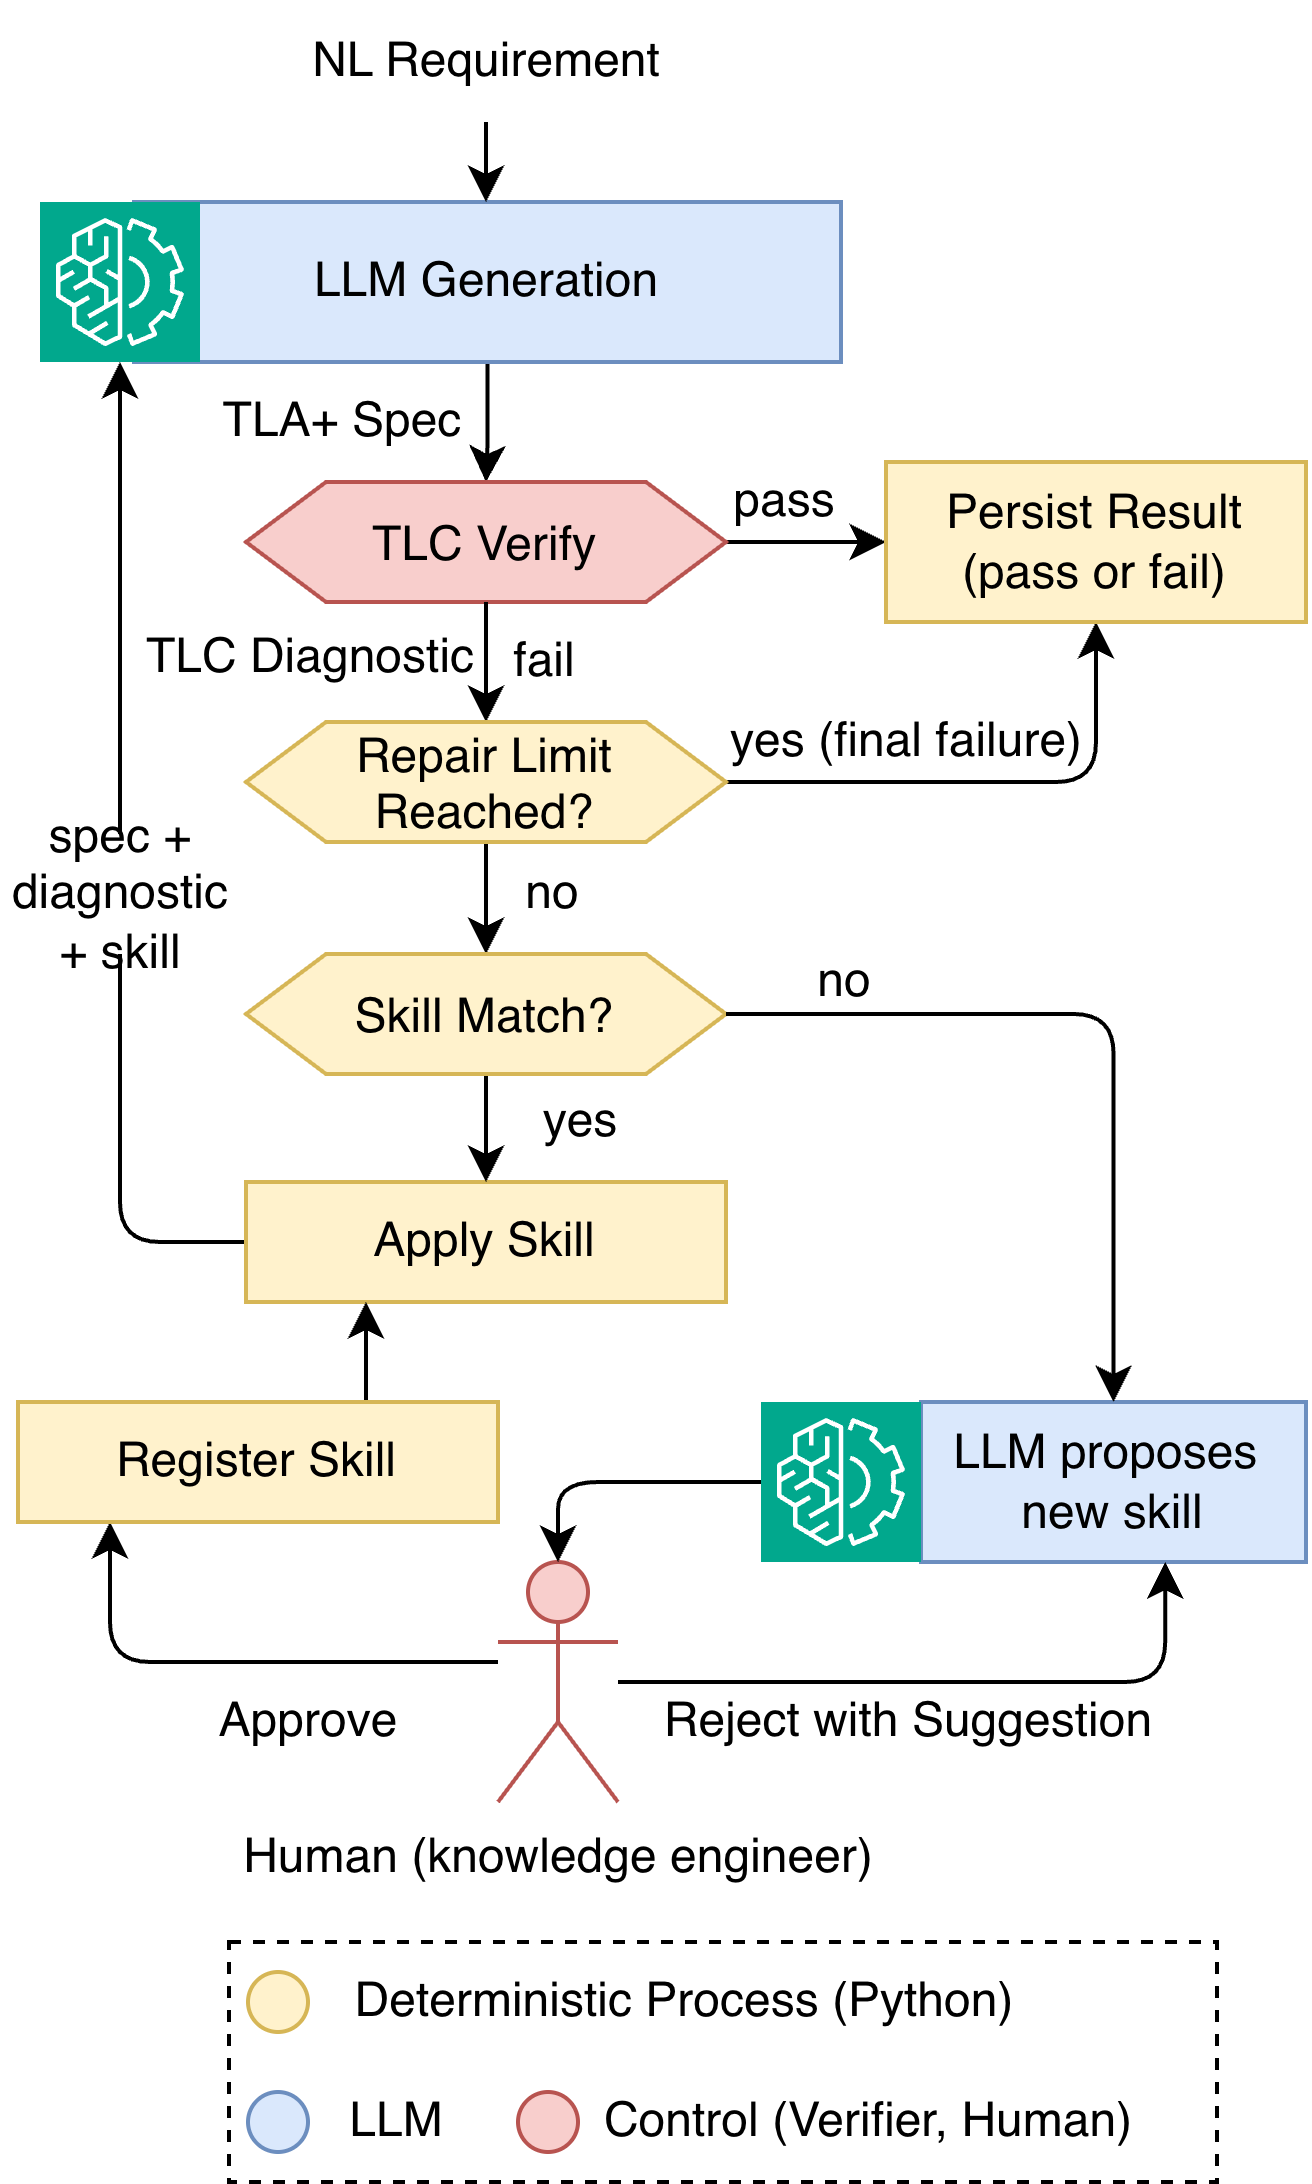

The diagram above was exported from draw.io. Its source (the exported page's mxGraphModel, read from the mxfile embedded in the PNG):
<mxGraphModel dx="1214" dy="832" grid="1" gridSize="10" guides="1" tooltips="1" connect="1" arrows="1" fold="1" page="1" pageScale="1" pageWidth="827" pageHeight="1169" math="0" shadow="0">
  <root>
    <mxCell id="WIyWlLk6GJQsqaUBKTNV-0" />
    <mxCell id="WIyWlLk6GJQsqaUBKTNV-1" parent="WIyWlLk6GJQsqaUBKTNV-0" />
    <mxCell id="NoEqlWfSRCRR1Z_S120T-4" parent="WIyWlLk6GJQsqaUBKTNV-1" style="rounded=0;whiteSpace=wrap;html=1;dashed=1;" value="" vertex="1">
      <mxGeometry height="60" width="247" x="109.75" y="495" as="geometry" />
    </mxCell>
    <mxCell id="EifaNpaL0D0UkuvGu-O--10" edge="1" parent="WIyWlLk6GJQsqaUBKTNV-1" source="EifaNpaL0D0UkuvGu-O--1" style="edgeStyle=orthogonalEdgeStyle;rounded=0;orthogonalLoop=1;jettySize=auto;html=1;" target="EifaNpaL0D0UkuvGu-O--11">
      <mxGeometry relative="1" as="geometry">
        <mxPoint x="174" y="140" as="targetPoint" />
      </mxGeometry>
    </mxCell>
    <mxCell id="EifaNpaL0D0UkuvGu-O--1" parent="WIyWlLk6GJQsqaUBKTNV-1" style="rounded=0;whiteSpace=wrap;html=1;fillColor=#dae8fc;strokeColor=#6c8ebf;" value="&lt;font&gt;LLM Generation&lt;/font&gt;" vertex="1">
      <mxGeometry height="40" width="176.75" x="86" y="60" as="geometry" />
    </mxCell>
    <mxCell id="EifaNpaL0D0UkuvGu-O--14" edge="1" parent="WIyWlLk6GJQsqaUBKTNV-1" source="sCjKVEyxcSDdbZGdyC7o-4" style="edgeStyle=orthogonalEdgeStyle;rounded=1;orthogonalLoop=1;jettySize=auto;html=1;curved=0;exitX=1;exitY=0.5;exitDx=0;exitDy=0;entryX=0.5;entryY=1;entryDx=0;entryDy=0;" target="EifaNpaL0D0UkuvGu-O--49">
      <mxGeometry relative="1" x="-0.7283" as="geometry">
        <mxPoint x="274" y="205" as="targetPoint" />
      </mxGeometry>
    </mxCell>
    <mxCell id="EifaNpaL0D0UkuvGu-O--17" edge="1" parent="WIyWlLk6GJQsqaUBKTNV-1" source="sCjKVEyxcSDdbZGdyC7o-4" style="edgeStyle=orthogonalEdgeStyle;rounded=0;orthogonalLoop=1;jettySize=auto;html=1;entryX=0.5;entryY=0;entryDx=0;entryDy=0;" target="EifaNpaL0D0UkuvGu-O--21">
      <mxGeometry relative="1" x="0.3846" as="geometry">
        <mxPoint x="174" y="244" as="targetPoint" />
      </mxGeometry>
    </mxCell>
    <mxCell id="EifaNpaL0D0UkuvGu-O--50" edge="1" parent="WIyWlLk6GJQsqaUBKTNV-1" source="EifaNpaL0D0UkuvGu-O--11" style="edgeStyle=orthogonalEdgeStyle;rounded=1;orthogonalLoop=1;jettySize=auto;html=1;curved=0;" target="EifaNpaL0D0UkuvGu-O--49">
      <mxGeometry relative="1" x="0.1111" as="geometry" />
    </mxCell>
    <mxCell id="EifaNpaL0D0UkuvGu-O--11" parent="WIyWlLk6GJQsqaUBKTNV-1" style="shape=hexagon;perimeter=hexagonPerimeter2;whiteSpace=wrap;html=1;shapeInside=1;fixedSize=1;fillColor=#f8cecc;strokeColor=#b85450;" value="&lt;font&gt;TLC Verify&lt;/font&gt;" vertex="1">
      <mxGeometry height="30" width="120" x="114" y="130" as="geometry" />
    </mxCell>
    <mxCell id="EifaNpaL0D0UkuvGu-O--15" parent="WIyWlLk6GJQsqaUBKTNV-1" style="text;html=1;whiteSpace=wrap;strokeColor=none;fillColor=none;align=center;verticalAlign=middle;rounded=0;" value="pass" vertex="1">
      <mxGeometry height="30" width="60" x="219" y="120" as="geometry" />
    </mxCell>
    <mxCell id="EifaNpaL0D0UkuvGu-O--18" parent="WIyWlLk6GJQsqaUBKTNV-1" style="text;html=1;whiteSpace=wrap;strokeColor=none;fillColor=none;align=center;verticalAlign=middle;rounded=0;" value="fail" vertex="1">
      <mxGeometry height="30" width="60" x="159" y="160" as="geometry" />
    </mxCell>
    <mxCell id="EifaNpaL0D0UkuvGu-O--30" edge="1" parent="WIyWlLk6GJQsqaUBKTNV-1" source="EifaNpaL0D0UkuvGu-O--20" style="edgeStyle=orthogonalEdgeStyle;rounded=1;orthogonalLoop=1;jettySize=auto;html=1;entryX=0;entryY=0.5;entryDx=0;entryDy=0;strokeColor=none;curved=0;" target="EifaNpaL0D0UkuvGu-O--11">
      <mxGeometry relative="1" x="-0.1929" as="geometry">
        <Array as="points">
          <mxPoint x="71" y="355" />
          <mxPoint x="71" y="155" />
        </Array>
      </mxGeometry>
    </mxCell>
    <mxCell id="NoEqlWfSRCRR1Z_S120T-11" edge="1" parent="WIyWlLk6GJQsqaUBKTNV-1" source="EifaNpaL0D0UkuvGu-O--20" style="edgeStyle=orthogonalEdgeStyle;rounded=1;orthogonalLoop=1;jettySize=auto;html=1;entryX=0.5;entryY=1;entryDx=0;entryDy=0;curved=0;endArrow=none;endFill=0;" target="ry2J9ED1HPkQccb_i1Jm-1">
      <mxGeometry relative="1" x="0.0041" as="geometry" />
    </mxCell>
    <mxCell id="EifaNpaL0D0UkuvGu-O--20" parent="WIyWlLk6GJQsqaUBKTNV-1" style="rounded=0;whiteSpace=wrap;html=1;fillColor=#fff2cc;strokeColor=#d6b656;" value="&lt;div&gt;Apply Skill&lt;/div&gt;" vertex="1">
      <mxGeometry height="30" width="120" x="114" y="305" as="geometry" />
    </mxCell>
    <mxCell id="EifaNpaL0D0UkuvGu-O--22" edge="1" parent="WIyWlLk6GJQsqaUBKTNV-1" source="EifaNpaL0D0UkuvGu-O--21" style="edgeStyle=orthogonalEdgeStyle;rounded=0;orthogonalLoop=1;jettySize=auto;html=1;" target="EifaNpaL0D0UkuvGu-O--20" value="">
      <mxGeometry relative="1" as="geometry" />
    </mxCell>
    <mxCell id="EifaNpaL0D0UkuvGu-O--21" parent="WIyWlLk6GJQsqaUBKTNV-1" style="shape=hexagon;perimeter=hexagonPerimeter2;whiteSpace=wrap;html=1;shapeInside=1;fixedSize=1;fillColor=#fff2cc;strokeColor=#d6b656;" value="Skill Match?" vertex="1">
      <mxGeometry height="30" width="120" x="114" y="248" as="geometry" />
    </mxCell>
    <mxCell id="EifaNpaL0D0UkuvGu-O--29" parent="WIyWlLk6GJQsqaUBKTNV-1" style="text;html=1;whiteSpace=wrap;strokeColor=none;fillColor=none;align=center;verticalAlign=middle;rounded=0;" value="yes" vertex="1">
      <mxGeometry height="30" width="60" x="168" y="275" as="geometry" />
    </mxCell>
    <mxCell id="EifaNpaL0D0UkuvGu-O--31" parent="WIyWlLk6GJQsqaUBKTNV-1" style="rounded=0;whiteSpace=wrap;html=1;fillColor=#dae8fc;strokeColor=#6c8ebf;" value="LLM proposes&amp;nbsp;&lt;div&gt;new skill&lt;/div&gt;" vertex="1">
      <mxGeometry height="40" width="96.25" x="282.75" y="360" as="geometry" />
    </mxCell>
    <mxCell id="EifaNpaL0D0UkuvGu-O--32" edge="1" parent="WIyWlLk6GJQsqaUBKTNV-1" source="EifaNpaL0D0UkuvGu-O--21" style="edgeStyle=orthogonalEdgeStyle;rounded=1;orthogonalLoop=1;jettySize=auto;html=1;entryX=0.5;entryY=0;entryDx=0;entryDy=0;exitX=1;exitY=0.5;exitDx=0;exitDy=0;curved=0;" target="EifaNpaL0D0UkuvGu-O--31">
      <mxGeometry relative="1" x="0.1872" as="geometry" />
    </mxCell>
    <mxCell id="EifaNpaL0D0UkuvGu-O--39" parent="WIyWlLk6GJQsqaUBKTNV-1" style="sketch=0;points=[[0,0,0],[0.25,0,0],[0.5,0,0],[0.75,0,0],[1,0,0],[0,1,0],[0.25,1,0],[0.5,1,0],[0.75,1,0],[1,1,0],[0,0.25,0],[0,0.5,0],[0,0.75,0],[1,0.25,0],[1,0.5,0],[1,0.75,0]];outlineConnect=0;fontColor=#232F3E;fillColor=#01A88D;strokeColor=#ffffff;dashed=0;verticalLabelPosition=bottom;verticalAlign=top;align=center;html=1;fontSize=12;fontStyle=0;aspect=fixed;shape=mxgraph.aws4.resourceIcon;resIcon=mxgraph.aws4.machine_learning;" value="" vertex="1">
      <mxGeometry height="40" width="40" x="62.5" y="60" as="geometry" />
    </mxCell>
    <mxCell id="EifaNpaL0D0UkuvGu-O--40" parent="WIyWlLk6GJQsqaUBKTNV-1" style="sketch=0;points=[[0,0,0],[0.25,0,0],[0.5,0,0],[0.75,0,0],[1,0,0],[0,1,0],[0.25,1,0],[0.5,1,0],[0.75,1,0],[1,1,0],[0,0.25,0],[0,0.5,0],[0,0.75,0],[1,0.25,0],[1,0.5,0],[1,0.75,0]];outlineConnect=0;fontColor=#232F3E;fillColor=#01A88D;strokeColor=#ffffff;dashed=0;verticalLabelPosition=bottom;verticalAlign=top;align=center;html=1;fontSize=12;fontStyle=0;aspect=fixed;shape=mxgraph.aws4.resourceIcon;resIcon=mxgraph.aws4.machine_learning;" value="" vertex="1">
      <mxGeometry height="40" width="40" x="242.75" y="360" as="geometry" />
    </mxCell>
    <mxCell id="EifaNpaL0D0UkuvGu-O--41" parent="WIyWlLk6GJQsqaUBKTNV-1" style="text;html=1;whiteSpace=wrap;strokeColor=none;fillColor=none;align=center;verticalAlign=middle;rounded=0;" value="Approve" vertex="1">
      <mxGeometry height="15" width="60" x="100" y="432.5" as="geometry" />
    </mxCell>
    <mxCell id="EifaNpaL0D0UkuvGu-O--42" parent="WIyWlLk6GJQsqaUBKTNV-1" style="text;html=1;whiteSpace=wrap;strokeColor=none;fillColor=none;align=center;verticalAlign=middle;rounded=0;" value="Reject with Suggestion" vertex="1">
      <mxGeometry height="30" width="130" x="214.75" y="425" as="geometry" />
    </mxCell>
    <mxCell id="EifaNpaL0D0UkuvGu-O--43" parent="WIyWlLk6GJQsqaUBKTNV-1" style="shape=umlActor;verticalLabelPosition=bottom;verticalAlign=top;html=1;outlineConnect=0;fillColor=#f8cecc;strokeColor=#b85450;" value="Human (knowledge e&lt;span style=&quot;background-color: transparent; color: light-dark(rgb(0, 0, 0), rgb(255, 255, 255));&quot;&gt;ngineer)&lt;/span&gt;" vertex="1">
      <mxGeometry height="60" width="30" x="177" y="400" as="geometry" />
    </mxCell>
    <mxCell id="EifaNpaL0D0UkuvGu-O--44" parent="WIyWlLk6GJQsqaUBKTNV-1" style="text;html=1;whiteSpace=wrap;strokeColor=none;fillColor=none;align=center;verticalAlign=middle;rounded=0;" value="no" vertex="1">
      <mxGeometry height="30" width="60" x="234" y="240" as="geometry" />
    </mxCell>
    <mxCell id="EifaNpaL0D0UkuvGu-O--47" edge="1" parent="WIyWlLk6GJQsqaUBKTNV-1" source="EifaNpaL0D0UkuvGu-O--40" style="edgeStyle=orthogonalEdgeStyle;rounded=1;orthogonalLoop=1;jettySize=auto;html=1;entryX=0.5;entryY=0;entryDx=0;entryDy=0;entryPerimeter=0;curved=0;" target="EifaNpaL0D0UkuvGu-O--43">
      <mxGeometry relative="1" as="geometry" />
    </mxCell>
    <mxCell id="EifaNpaL0D0UkuvGu-O--49" parent="WIyWlLk6GJQsqaUBKTNV-1" style="rounded=0;whiteSpace=wrap;html=1;fillColor=#fff2cc;strokeColor=#d6b656;" value="&lt;span style=&quot;background-color: transparent; color: light-dark(rgb(0, 0, 0), rgb(255, 255, 255));&quot;&gt;Persist Result&lt;/span&gt;&lt;div&gt;&lt;span style=&quot;background-color: transparent; color: light-dark(rgb(0, 0, 0), rgb(255, 255, 255));&quot;&gt;(pass or fail)&lt;/span&gt;&lt;/div&gt;" vertex="1">
      <mxGeometry height="40" width="105" x="274" y="125" as="geometry" />
    </mxCell>
    <mxCell id="sCjKVEyxcSDdbZGdyC7o-5" edge="1" parent="WIyWlLk6GJQsqaUBKTNV-1" source="EifaNpaL0D0UkuvGu-O--11" style="edgeStyle=orthogonalEdgeStyle;rounded=0;orthogonalLoop=1;jettySize=auto;html=1;" target="sCjKVEyxcSDdbZGdyC7o-4" value="">
      <mxGeometry relative="1" as="geometry">
        <mxPoint x="174" y="160" as="sourcePoint" />
        <mxPoint x="174" y="240" as="targetPoint" />
      </mxGeometry>
    </mxCell>
    <mxCell id="sCjKVEyxcSDdbZGdyC7o-4" parent="WIyWlLk6GJQsqaUBKTNV-1" style="shape=hexagon;perimeter=hexagonPerimeter2;whiteSpace=wrap;html=1;shapeInside=1;fixedSize=1;fillColor=#fff2cc;strokeColor=#d6b656;" value="Repair Limit Reached?" vertex="1">
      <mxGeometry height="30" width="120" x="114" y="190" as="geometry" />
    </mxCell>
    <mxCell id="sCjKVEyxcSDdbZGdyC7o-6" parent="WIyWlLk6GJQsqaUBKTNV-1" style="text;html=1;whiteSpace=wrap;strokeColor=none;fillColor=none;align=center;verticalAlign=middle;rounded=0;" value="no" vertex="1">
      <mxGeometry height="30" width="60" x="160.5" y="218" as="geometry" />
    </mxCell>
    <mxCell id="sCjKVEyxcSDdbZGdyC7o-7" parent="WIyWlLk6GJQsqaUBKTNV-1" style="text;html=1;whiteSpace=wrap;strokeColor=none;fillColor=none;align=center;verticalAlign=middle;rounded=0;" value="yes (final failure)" vertex="1">
      <mxGeometry height="30" width="91" x="234" y="180" as="geometry" />
    </mxCell>
    <mxCell id="ry2J9ED1HPkQccb_i1Jm-0" parent="WIyWlLk6GJQsqaUBKTNV-1" style="text;html=1;whiteSpace=wrap;strokeColor=none;fillColor=none;align=center;verticalAlign=middle;rounded=0;" value="TLA+ Spec" vertex="1">
      <mxGeometry height="30" width="105" x="86" y="100" as="geometry" />
    </mxCell>
    <mxCell id="ry2J9ED1HPkQccb_i1Jm-5" edge="1" parent="WIyWlLk6GJQsqaUBKTNV-1" source="ry2J9ED1HPkQccb_i1Jm-4" style="edgeStyle=orthogonalEdgeStyle;rounded=0;orthogonalLoop=1;jettySize=auto;html=1;entryX=0.5;entryY=0;entryDx=0;entryDy=0;" target="EifaNpaL0D0UkuvGu-O--1">
      <mxGeometry relative="1" as="geometry" />
    </mxCell>
    <mxCell id="ry2J9ED1HPkQccb_i1Jm-4" parent="WIyWlLk6GJQsqaUBKTNV-1" style="text;html=1;whiteSpace=wrap;strokeColor=none;fillColor=none;align=center;verticalAlign=middle;rounded=0;" value="NL Requirement" vertex="1">
      <mxGeometry height="30" width="105" x="121.5" y="10" as="geometry" />
    </mxCell>
    <mxCell id="ry2J9ED1HPkQccb_i1Jm-6" edge="1" parent="WIyWlLk6GJQsqaUBKTNV-1" source="EifaNpaL0D0UkuvGu-O--43" style="edgeStyle=orthogonalEdgeStyle;rounded=1;orthogonalLoop=1;jettySize=auto;html=1;curved=0;" target="EifaNpaL0D0UkuvGu-O--31">
      <mxGeometry relative="1" as="geometry">
        <Array as="points">
          <mxPoint x="343.75" y="430" />
        </Array>
      </mxGeometry>
    </mxCell>
    <mxCell id="ry2J9ED1HPkQccb_i1Jm-1" parent="WIyWlLk6GJQsqaUBKTNV-1" style="text;html=1;whiteSpace=wrap;strokeColor=none;fillColor=none;align=center;verticalAlign=middle;rounded=0;" value="spec +&lt;div&gt;diagnostic&lt;/div&gt;&lt;div&gt;+ skill&lt;/div&gt;" vertex="1">
      <mxGeometry height="30" width="60" x="52.5" y="218" as="geometry" />
    </mxCell>
    <mxCell id="EifaNpaL0D0UkuvGu-O--58" parent="WIyWlLk6GJQsqaUBKTNV-1" style="ellipse;whiteSpace=wrap;html=1;shapeInside=1;aspect=fixed;fillColor=#f8cecc;strokeColor=#b85450;" value="" vertex="1">
      <mxGeometry height="15" width="15" x="182" y="532.5" as="geometry" />
    </mxCell>
    <mxCell id="EifaNpaL0D0UkuvGu-O--59" parent="WIyWlLk6GJQsqaUBKTNV-1" style="text;html=1;whiteSpace=wrap;strokeColor=none;fillColor=none;align=center;verticalAlign=middle;rounded=0;" value="Control (Verifier, Human)" vertex="1">
      <mxGeometry height="30" width="144.25" x="198.25" y="525" as="geometry" />
    </mxCell>
    <mxCell id="EifaNpaL0D0UkuvGu-O--60" parent="WIyWlLk6GJQsqaUBKTNV-1" style="ellipse;whiteSpace=wrap;html=1;shapeInside=1;aspect=fixed;fillColor=#fff2cc;strokeColor=#d6b656;" value="" vertex="1">
      <mxGeometry height="15" width="15" x="114.5" y="502.5" as="geometry" />
    </mxCell>
    <mxCell id="EifaNpaL0D0UkuvGu-O--61" parent="WIyWlLk6GJQsqaUBKTNV-1" style="text;html=1;whiteSpace=wrap;strokeColor=none;fillColor=none;align=center;verticalAlign=middle;rounded=0;" value="Deterministic Process (Python)" vertex="1">
      <mxGeometry height="30" width="188.25" x="129.5" y="495" as="geometry" />
    </mxCell>
    <mxCell id="EifaNpaL0D0UkuvGu-O--63" parent="WIyWlLk6GJQsqaUBKTNV-1" style="ellipse;whiteSpace=wrap;html=1;shapeInside=1;aspect=fixed;fillColor=#dae8fc;strokeColor=#6c8ebf;" value="" vertex="1">
      <mxGeometry height="15" width="15" x="114.5" y="532.5" as="geometry" />
    </mxCell>
    <mxCell id="EifaNpaL0D0UkuvGu-O--64" parent="WIyWlLk6GJQsqaUBKTNV-1" style="text;html=1;whiteSpace=wrap;strokeColor=none;fillColor=none;align=center;verticalAlign=middle;rounded=0;" value="LLM" vertex="1">
      <mxGeometry height="30" width="60" x="122" y="525" as="geometry" />
    </mxCell>
    <mxCell id="NoEqlWfSRCRR1Z_S120T-6" edge="1" parent="WIyWlLk6GJQsqaUBKTNV-1" source="EifaNpaL0D0UkuvGu-O--43" style="edgeStyle=orthogonalEdgeStyle;rounded=1;orthogonalLoop=1;jettySize=auto;html=1;curved=0;" target="NoEqlWfSRCRR1Z_S120T-5" value="">
      <mxGeometry relative="1" x="-0.1984" as="geometry">
        <Array as="points">
          <mxPoint x="80" y="425" />
        </Array>
        <mxPoint x="177" y="425" as="sourcePoint" />
        <mxPoint x="130" y="380" as="targetPoint" />
      </mxGeometry>
    </mxCell>
    <mxCell id="NoEqlWfSRCRR1Z_S120T-7" edge="1" parent="WIyWlLk6GJQsqaUBKTNV-1" source="NoEqlWfSRCRR1Z_S120T-5" style="edgeStyle=orthogonalEdgeStyle;rounded=0;orthogonalLoop=1;jettySize=auto;html=1;entryX=0.25;entryY=1;entryDx=0;entryDy=0;exitX=0.75;exitY=0;exitDx=0;exitDy=0;" target="EifaNpaL0D0UkuvGu-O--20">
      <mxGeometry relative="1" as="geometry" />
    </mxCell>
    <mxCell id="NoEqlWfSRCRR1Z_S120T-5" parent="WIyWlLk6GJQsqaUBKTNV-1" style="rounded=0;whiteSpace=wrap;html=1;fillColor=#fff2cc;strokeColor=#d6b656;" value="Register Skill" vertex="1">
      <mxGeometry height="30" width="120" x="57" y="360" as="geometry" />
    </mxCell>
    <mxCell id="NoEqlWfSRCRR1Z_S120T-9" parent="WIyWlLk6GJQsqaUBKTNV-1" style="text;html=1;whiteSpace=wrap;strokeColor=none;fillColor=none;align=center;verticalAlign=middle;rounded=0;" value="TLC Diagnostic" vertex="1">
      <mxGeometry height="30" width="105" x="77.5" y="159" as="geometry" />
    </mxCell>
    <mxCell id="NoEqlWfSRCRR1Z_S120T-10" edge="1" parent="WIyWlLk6GJQsqaUBKTNV-1" source="ry2J9ED1HPkQccb_i1Jm-1" style="edgeStyle=orthogonalEdgeStyle;rounded=0;orthogonalLoop=1;jettySize=auto;html=1;entryX=0.5;entryY=1;entryDx=0;entryDy=0;entryPerimeter=0;" target="EifaNpaL0D0UkuvGu-O--39">
      <mxGeometry relative="1" as="geometry" />
    </mxCell>
  </root>
</mxGraphModel>